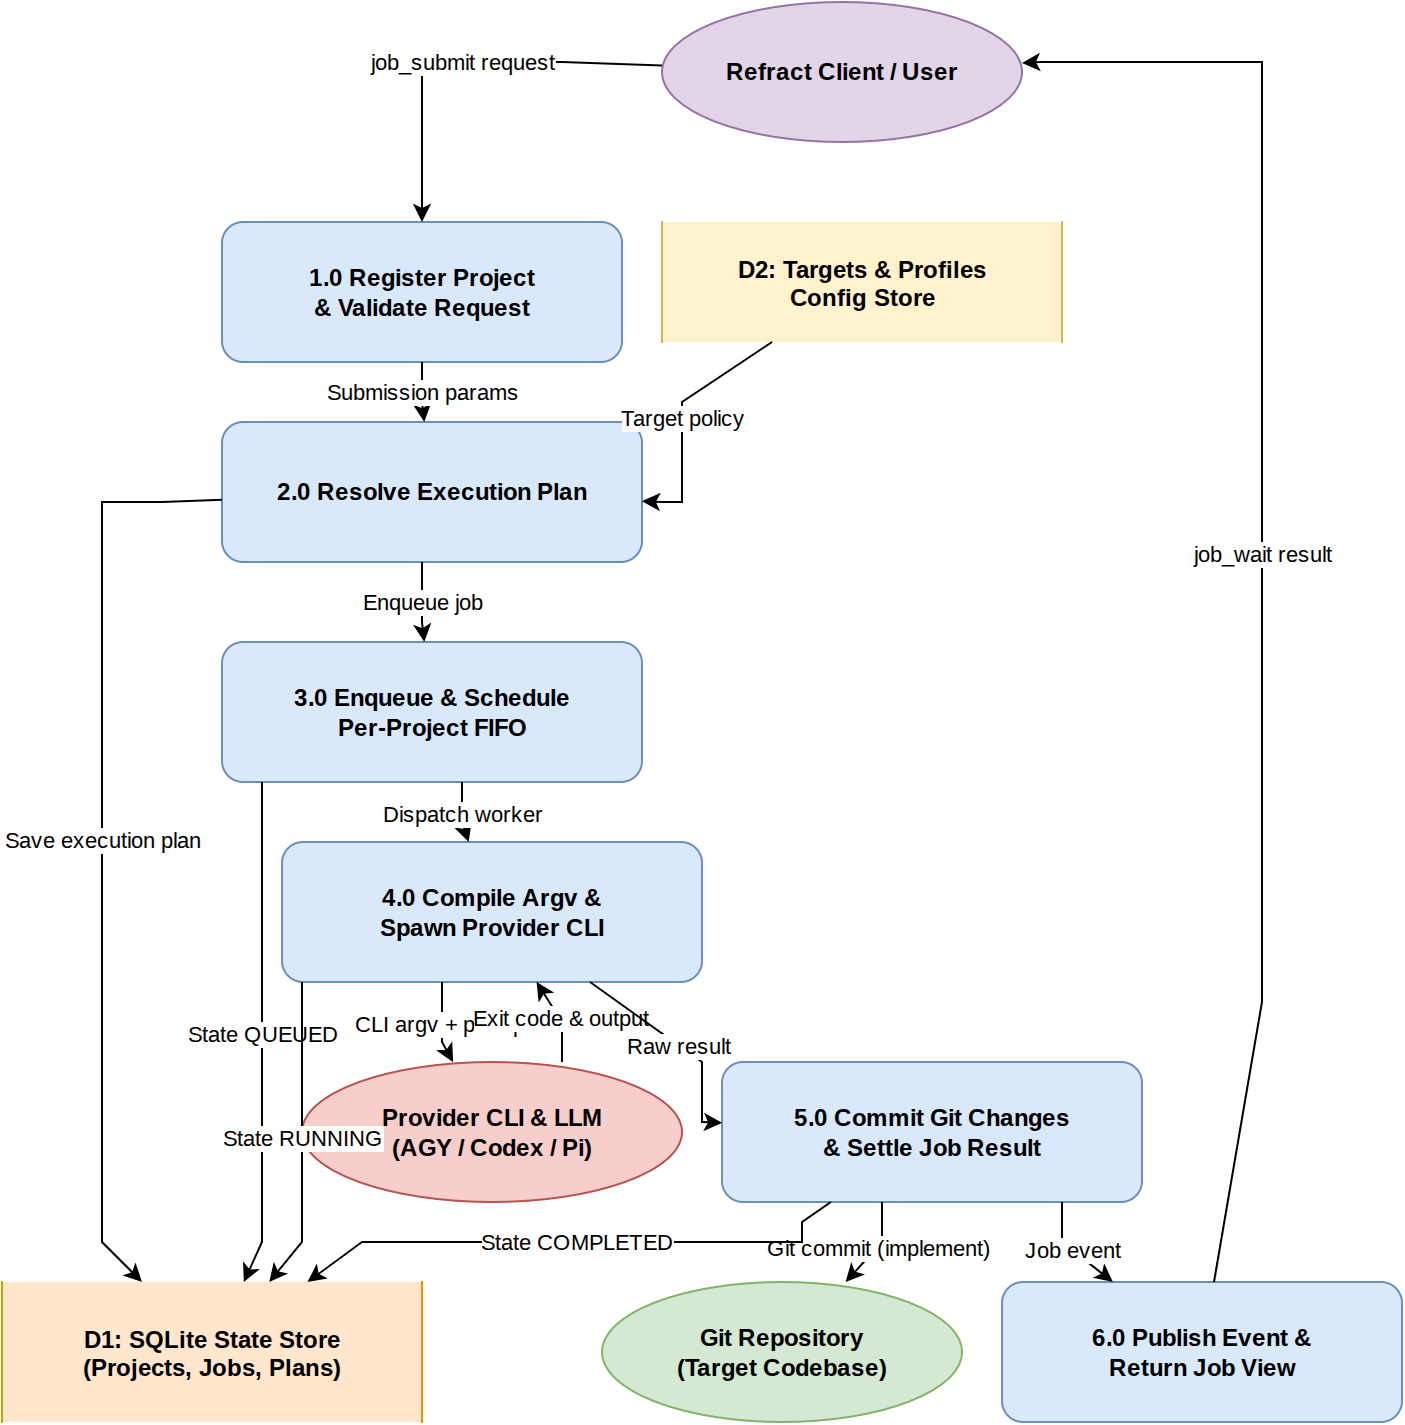

The diagram above was exported from draw.io. Its source (the exported page's mxGraphModel, read from the mxfile embedded in the PNG):
<mxGraphModel dx="800" dy="600" grid="1" gridSize="10" guides="1" tooltips="1" connect="1" arrows="1" fold="1" page="1" pageScale="1" pageWidth="850" pageHeight="1100" math="0" shadow="0">
  <root>
    <mxCell id="0" />
    <mxCell id="1" parent="0" />
    <mxCell id="e_client" value="Refract Client / User" style="shape=ellipse;whiteSpace=wrap;html=1;fillColor=#e1d5e7;strokeColor=#9673a6;fontStyle=1;" vertex="1" parent="1">
      <mxGeometry x="330" y="0" width="180" height="70" as="geometry" />
    </mxCell>
    <mxCell id="p1_register" value="1.0 Register Project&#10;&amp; Validate Request" style="rounded=1;whiteSpace=wrap;html=1;fillColor=#dae8fc;strokeColor=#6c8ebf;fontStyle=1;" vertex="1" parent="1">
      <mxGeometry x="110" y="110" width="200" height="70" as="geometry" />
    </mxCell>
    <mxCell id="d2_config" value="D2: Targets &amp; Profiles&#10;Config Store" style="shape=partialRectangle;collapsible=0;dropTarget=0;pointerEvents=0;fillColor=#fff2cc;strokeColor=#d6b656;fontStyle=1;top=0;bottom=0;" vertex="1" parent="1">
      <mxGeometry x="330" y="110" width="200" height="60" as="geometry" />
    </mxCell>
    <mxCell id="p2_plan" value="2.0 Resolve Execution Plan" style="rounded=1;whiteSpace=wrap;html=1;fillColor=#dae8fc;strokeColor=#6c8ebf;fontStyle=1;" vertex="1" parent="1">
      <mxGeometry x="110" y="210" width="210" height="70" as="geometry" />
    </mxCell>
    <mxCell id="d1_sqlite" value="D1: SQLite State Store&#10;(Projects, Jobs, Plans)" style="shape=partialRectangle;collapsible=0;dropTarget=0;pointerEvents=0;fillColor=#ffe6cc;strokeColor=#d79b00;fontStyle=1;top=0;bottom=0;" vertex="1" parent="1">
      <mxGeometry x="0" y="640" width="210" height="70" as="geometry" />
    </mxCell>
    <mxCell id="p3_queue" value="3.0 Enqueue &amp; Schedule&#10;Per-Project FIFO" style="rounded=1;whiteSpace=wrap;html=1;fillColor=#dae8fc;strokeColor=#6c8ebf;fontStyle=1;" vertex="1" parent="1">
      <mxGeometry x="110" y="320" width="210" height="70" as="geometry" />
    </mxCell>
    <mxCell id="p4_exec" value="4.0 Compile Argv &amp;&#10;Spawn Provider CLI" style="rounded=1;whiteSpace=wrap;html=1;fillColor=#dae8fc;strokeColor=#6c8ebf;fontStyle=1;" vertex="1" parent="1">
      <mxGeometry x="140" y="420" width="210" height="70" as="geometry" />
    </mxCell>
    <mxCell id="e_provider" value="Provider CLI &amp; LLM&#10;(AGY / Codex / Pi)" style="shape=ellipse;whiteSpace=wrap;html=1;fillColor=#f8cecc;strokeColor=#b85450;fontStyle=1;" vertex="1" parent="1">
      <mxGeometry x="150" y="530" width="190" height="70" as="geometry" />
    </mxCell>
    <mxCell id="p5_commit" value="5.0 Commit Git Changes&#10;&amp; Settle Job Result" style="rounded=1;whiteSpace=wrap;html=1;fillColor=#dae8fc;strokeColor=#6c8ebf;fontStyle=1;" vertex="1" parent="1">
      <mxGeometry x="360" y="530" width="210" height="70" as="geometry" />
    </mxCell>
    <mxCell id="e_git_repo" value="Git Repository&#10;(Target Codebase)" style="shape=ellipse;whiteSpace=wrap;html=1;fillColor=#d5e8d4;strokeColor=#82b366;fontStyle=1;" vertex="1" parent="1">
      <mxGeometry x="300" y="640" width="180" height="70" as="geometry" />
    </mxCell>
    <mxCell id="p6_notify" value="6.0 Publish Event &amp;&#10;Return Job View" style="rounded=1;whiteSpace=wrap;html=1;fillColor=#dae8fc;strokeColor=#6c8ebf;fontStyle=1;" vertex="1" parent="1">
      <mxGeometry x="500" y="640" width="200" height="70" as="geometry" />
    </mxCell>
    <mxCell id="e0" value="job_submit request" style="html=1;rounded=0;" edge="1" parent="1" source="e_client" target="p1_register">
      <mxGeometry relative="1" as="geometry">
        <Array as="points">
          <mxPoint x="280" y="30" />
          <mxPoint x="210" y="30" />
          <mxPoint x="210" y="30" />
          <mxPoint x="210" y="30" />
          <mxPoint x="210" y="90" />
        </Array>
      </mxGeometry>
    </mxCell>
    <mxCell id="e1" value="Target policy" style="html=1;rounded=0;" edge="1" parent="1" source="d2_config" target="p2_plan">
      <mxGeometry relative="1" as="geometry">
        <Array as="points">
          <mxPoint x="340" y="200" />
          <mxPoint x="340" y="250" />
          <mxPoint x="340" y="250" />
          <mxPoint x="340" y="250" />
          <mxPoint x="330" y="250" />
        </Array>
      </mxGeometry>
    </mxCell>
    <mxCell id="e2" value="Submission params" style="html=1;rounded=0;" edge="1" parent="1" source="p1_register" target="p2_plan">
      <mxGeometry relative="1" as="geometry">
        <Array as="points">
          <mxPoint x="210" y="180" />
          <mxPoint x="210" y="200" />
        </Array>
      </mxGeometry>
    </mxCell>
    <mxCell id="e3" value="Save execution plan" style="html=1;rounded=0;" edge="1" parent="1" source="p2_plan" target="d1_sqlite">
      <mxGeometry relative="1" as="geometry">
        <Array as="points">
          <mxPoint x="80" y="250" />
          <mxPoint x="50" y="250" />
          <mxPoint x="50" y="250" />
          <mxPoint x="50" y="250" />
          <mxPoint x="50" y="620" />
        </Array>
      </mxGeometry>
    </mxCell>
    <mxCell id="e4" value="Enqueue job" style="html=1;rounded=0;" edge="1" parent="1" source="p2_plan" target="p3_queue">
      <mxGeometry relative="1" as="geometry">
        <Array as="points">
          <mxPoint x="210" y="280" />
          <mxPoint x="210" y="310" />
        </Array>
      </mxGeometry>
    </mxCell>
    <mxCell id="e5" value="State QUEUED" style="html=1;rounded=0;" edge="1" parent="1" source="p3_queue" target="d1_sqlite">
      <mxGeometry relative="1" as="geometry">
        <Array as="points">
          <mxPoint x="130" y="390" />
          <mxPoint x="130" y="620" />
        </Array>
      </mxGeometry>
    </mxCell>
    <mxCell id="e6" value="Dispatch worker" style="html=1;rounded=0;" edge="1" parent="1" source="p3_queue" target="p4_exec">
      <mxGeometry relative="1" as="geometry">
        <Array as="points">
          <mxPoint x="230" y="390" />
          <mxPoint x="230" y="410" />
        </Array>
      </mxGeometry>
    </mxCell>
    <mxCell id="e7" value="State RUNNING" style="html=1;rounded=0;" edge="1" parent="1" source="p4_exec" target="d1_sqlite">
      <mxGeometry relative="1" as="geometry">
        <Array as="points">
          <mxPoint x="150" y="490" />
          <mxPoint x="150" y="620" />
        </Array>
      </mxGeometry>
    </mxCell>
    <mxCell id="e8" value="CLI argv + prompt" style="html=1;rounded=0;" edge="1" parent="1" source="p4_exec" target="e_provider">
      <mxGeometry relative="1" as="geometry">
        <Array as="points">
          <mxPoint x="220" y="490" />
          <mxPoint x="220" y="520" />
        </Array>
      </mxGeometry>
    </mxCell>
    <mxCell id="e9" value="Exit code &amp; output" style="html=1;rounded=0;" edge="1" parent="1" source="e_provider" target="p4_exec">
      <mxGeometry relative="1" as="geometry">
        <Array as="points">
          <mxPoint x="280" y="530" />
          <mxPoint x="280" y="510" />
        </Array>
      </mxGeometry>
    </mxCell>
    <mxCell id="e10" value="Raw result" style="html=1;rounded=0;" edge="1" parent="1" source="p4_exec" target="p5_commit">
      <mxGeometry relative="1" as="geometry">
        <Array as="points">
          <mxPoint x="350" y="530" />
          <mxPoint x="350" y="560" />
          <mxPoint x="350" y="560" />
          <mxPoint x="350" y="560" />
          <mxPoint x="350" y="560" />
        </Array>
      </mxGeometry>
    </mxCell>
    <mxCell id="e11" value="Git commit (implement)" style="html=1;rounded=0;" edge="1" parent="1" source="p5_commit" target="e_git_repo">
      <mxGeometry relative="1" as="geometry">
        <Array as="points">
          <mxPoint x="440" y="600" />
          <mxPoint x="440" y="620" />
        </Array>
      </mxGeometry>
    </mxCell>
    <mxCell id="e12" value="State COMPLETED" style="html=1;rounded=0;" edge="1" parent="1" source="p5_commit" target="d1_sqlite">
      <mxGeometry relative="1" as="geometry">
        <Array as="points">
          <mxPoint x="400" y="610" />
          <mxPoint x="400" y="620" />
          <mxPoint x="400" y="620" />
          <mxPoint x="400" y="620" />
          <mxPoint x="180" y="620" />
          <mxPoint x="180" y="620" />
          <mxPoint x="180" y="620" />
          <mxPoint x="180" y="620" />
        </Array>
      </mxGeometry>
    </mxCell>
    <mxCell id="e13" value="Job event" style="html=1;rounded=0;" edge="1" parent="1" source="p5_commit" target="p6_notify">
      <mxGeometry relative="1" as="geometry">
        <Array as="points">
          <mxPoint x="530" y="600" />
          <mxPoint x="530" y="620" />
        </Array>
      </mxGeometry>
    </mxCell>
    <mxCell id="e14" value="job_wait result" style="html=1;rounded=0;" edge="1" parent="1" source="p6_notify" target="e_client">
      <mxGeometry relative="1" as="geometry">
        <Array as="points">
          <mxPoint x="630" y="500" />
          <mxPoint x="630" y="30" />
          <mxPoint x="630" y="30" />
          <mxPoint x="630" y="30" />
          <mxPoint x="520" y="30" />
        </Array>
      </mxGeometry>
    </mxCell>
  </root>
</mxGraphModel>